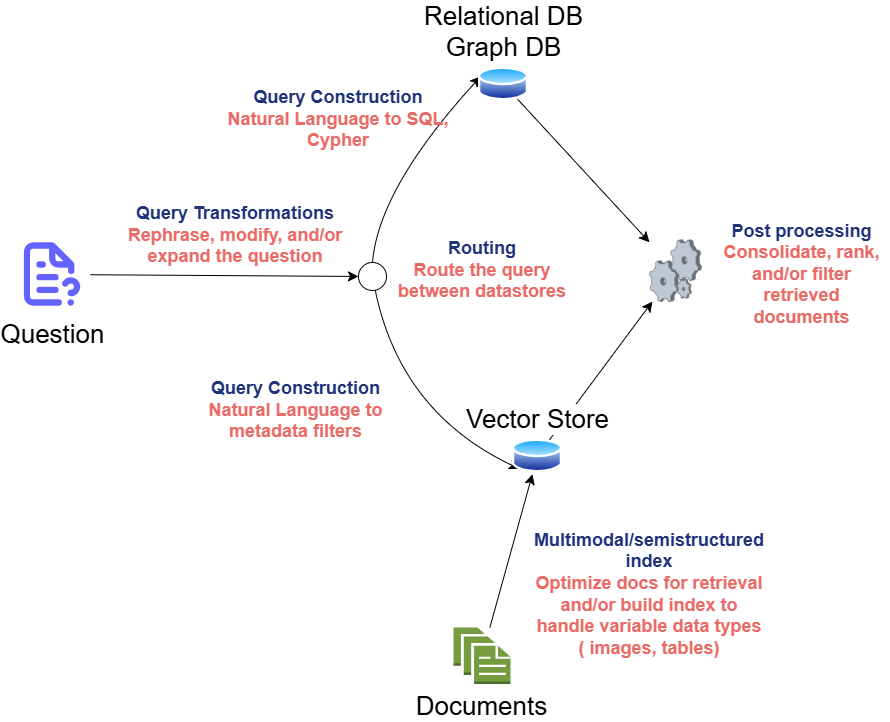

The diagram above was exported from draw.io. Its source (the exported page's mxGraphModel, read from the mxfile embedded in the PNG):
<mxGraphModel dx="1427" dy="819" grid="0" gridSize="10" guides="1" tooltips="1" connect="1" arrows="1" fold="1" page="0" pageScale="1" pageWidth="827" pageHeight="1169" math="0" shadow="0">
  <root>
    <mxCell id="0" />
    <mxCell id="1" parent="0" />
    <mxCell id="7HhSJcMcGKzdL6J7bYw6-9" style="edgeStyle=none;curved=1;rounded=0;orthogonalLoop=1;jettySize=auto;html=1;fontSize=26;startSize=8;endSize=8;" edge="1" parent="1" source="7HhSJcMcGKzdL6J7bYw6-22" target="7HhSJcMcGKzdL6J7bYw6-11">
      <mxGeometry relative="1" as="geometry">
        <mxPoint x="423.111083984375" y="532" as="targetPoint" />
        <mxPoint x="282" y="532" as="sourcePoint" />
      </mxGeometry>
    </mxCell>
    <mxCell id="7HhSJcMcGKzdL6J7bYw6-16" style="edgeStyle=none;curved=1;rounded=0;orthogonalLoop=1;jettySize=auto;html=1;exitX=0.5;exitY=0;exitDx=0;exitDy=0;entryX=0;entryY=0.25;entryDx=0;entryDy=0;fontSize=26;startSize=8;endSize=8;" edge="1" parent="1" source="7HhSJcMcGKzdL6J7bYw6-11" target="7HhSJcMcGKzdL6J7bYw6-12">
      <mxGeometry relative="1" as="geometry">
        <Array as="points">
          <mxPoint x="397" y="413" />
        </Array>
      </mxGeometry>
    </mxCell>
    <mxCell id="7HhSJcMcGKzdL6J7bYw6-17" style="edgeStyle=none;curved=1;rounded=0;orthogonalLoop=1;jettySize=auto;html=1;entryX=0;entryY=1;entryDx=0;entryDy=0;fontSize=26;startSize=8;endSize=8;" edge="1" parent="1" source="7HhSJcMcGKzdL6J7bYw6-11" target="7HhSJcMcGKzdL6J7bYw6-13">
      <mxGeometry relative="1" as="geometry">
        <Array as="points">
          <mxPoint x="419" y="637" />
        </Array>
      </mxGeometry>
    </mxCell>
    <mxCell id="7HhSJcMcGKzdL6J7bYw6-11" value="" style="ellipse;whiteSpace=wrap;html=1;aspect=fixed;fontSize=26;" vertex="1" parent="1">
      <mxGeometry x="377" y="487" width="28" height="28" as="geometry" />
    </mxCell>
    <mxCell id="7HhSJcMcGKzdL6J7bYw6-18" style="edgeStyle=none;curved=1;rounded=0;orthogonalLoop=1;jettySize=auto;html=1;fontSize=26;startSize=8;endSize=8;" edge="1" parent="1" source="7HhSJcMcGKzdL6J7bYw6-12" target="7HhSJcMcGKzdL6J7bYw6-14">
      <mxGeometry relative="1" as="geometry" />
    </mxCell>
    <mxCell id="7HhSJcMcGKzdL6J7bYw6-12" value="Relational DB&lt;div&gt;Graph DB&lt;/div&gt;" style="image;aspect=fixed;perimeter=ellipsePerimeter;html=1;align=center;shadow=0;dashed=0;spacingTop=3;image=img/lib/active_directory/database.svg;fontSize=26;labelPosition=center;verticalLabelPosition=top;verticalAlign=bottom;" vertex="1" parent="1">
      <mxGeometry x="497" y="290" width="50" height="37" as="geometry" />
    </mxCell>
    <mxCell id="7HhSJcMcGKzdL6J7bYw6-19" style="edgeStyle=none;curved=1;rounded=0;orthogonalLoop=1;jettySize=auto;html=1;fontSize=26;startSize=8;endSize=8;" edge="1" parent="1" source="7HhSJcMcGKzdL6J7bYw6-13" target="7HhSJcMcGKzdL6J7bYw6-14">
      <mxGeometry relative="1" as="geometry" />
    </mxCell>
    <mxCell id="7HhSJcMcGKzdL6J7bYw6-13" value="Vector Store" style="image;aspect=fixed;perimeter=ellipsePerimeter;html=1;align=center;shadow=0;dashed=0;spacingTop=3;image=img/lib/active_directory/database.svg;labelPosition=center;verticalLabelPosition=top;verticalAlign=bottom;fontSize=26;" vertex="1" parent="1">
      <mxGeometry x="531" y="662" width="50" height="37" as="geometry" />
    </mxCell>
    <mxCell id="7HhSJcMcGKzdL6J7bYw6-14" value="" style="verticalLabelPosition=bottom;sketch=0;aspect=fixed;html=1;verticalAlign=top;strokeColor=none;align=center;outlineConnect=0;shape=mxgraph.citrix.process;fontSize=26;" vertex="1" parent="1">
      <mxGeometry x="668" y="464" width="52" height="62" as="geometry" />
    </mxCell>
    <mxCell id="7HhSJcMcGKzdL6J7bYw6-20" style="edgeStyle=none;curved=1;rounded=0;orthogonalLoop=1;jettySize=auto;html=1;fontSize=26;startSize=8;endSize=8;" edge="1" parent="1" source="7HhSJcMcGKzdL6J7bYw6-15" target="7HhSJcMcGKzdL6J7bYw6-13">
      <mxGeometry relative="1" as="geometry" />
    </mxCell>
    <mxCell id="7HhSJcMcGKzdL6J7bYw6-15" value="Documents" style="outlineConnect=0;dashed=0;verticalLabelPosition=bottom;verticalAlign=top;align=center;html=1;shape=mxgraph.aws3.documents;fillColor=#759C3E;gradientColor=none;fontSize=26;" vertex="1" parent="1">
      <mxGeometry x="472" y="852" width="57" height="56.5" as="geometry" />
    </mxCell>
    <mxCell id="7HhSJcMcGKzdL6J7bYw6-22" value="Question" style="shape=image;html=1;verticalAlign=top;verticalLabelPosition=bottom;labelBackgroundColor=#ffffff;imageAspect=0;aspect=fixed;image=https://icons.diagrams.net/icon-cache1/Unicons_Line_vol_3-2965/file-question-alt-1457.svg;fontSize=26;" vertex="1" parent="1">
      <mxGeometry x="33" y="461" width="76" height="76" as="geometry" />
    </mxCell>
    <mxCell id="7HhSJcMcGKzdL6J7bYw6-24" value="&lt;font style=&quot;color: rgb(31, 51, 124);&quot;&gt;&lt;b&gt;Query Transformations&lt;/b&gt;&lt;/font&gt;&lt;div&gt;&lt;font style=&quot;color: rgb(234, 107, 102);&quot;&gt;&lt;b&gt;Rephrase, modify, and/or expand the question&lt;/b&gt;&lt;/font&gt;&lt;/div&gt;" style="text;html=1;whiteSpace=wrap;strokeColor=none;fillColor=none;align=center;verticalAlign=middle;rounded=0;fontSize=18;" vertex="1" parent="1">
      <mxGeometry x="139" y="445" width="230" height="30" as="geometry" />
    </mxCell>
    <mxCell id="7HhSJcMcGKzdL6J7bYw6-31" value="&lt;font style=&quot;color: rgb(31, 51, 124);&quot;&gt;&lt;b&gt;Query Construction&lt;/b&gt;&lt;/font&gt;&lt;div&gt;&lt;b style=&quot;color: light-dark(rgb(234, 107, 102), rgb(208, 99, 95)); background-color: transparent;&quot;&gt;Natural Language to SQL, Cypher&lt;/b&gt;&lt;/div&gt;" style="text;html=1;whiteSpace=wrap;strokeColor=none;fillColor=none;align=center;verticalAlign=middle;rounded=0;fontSize=18;" vertex="1" parent="1">
      <mxGeometry x="235" y="329" width="244" height="30" as="geometry" />
    </mxCell>
    <mxCell id="7HhSJcMcGKzdL6J7bYw6-33" value="&lt;font style=&quot;color: rgb(31, 51, 124);&quot;&gt;&lt;b&gt;Routing&lt;/b&gt;&lt;/font&gt;&lt;div&gt;&lt;b style=&quot;color: light-dark(rgb(234, 107, 102), rgb(208, 99, 95)); background-color: transparent;&quot;&gt;Route the query between datastores&lt;/b&gt;&lt;/div&gt;" style="text;html=1;whiteSpace=wrap;strokeColor=none;fillColor=none;align=center;verticalAlign=middle;rounded=0;fontSize=18;" vertex="1" parent="1">
      <mxGeometry x="412.5" y="480" width="176" height="30" as="geometry" />
    </mxCell>
    <mxCell id="7HhSJcMcGKzdL6J7bYw6-34" style="edgeStyle=none;curved=1;rounded=0;orthogonalLoop=1;jettySize=auto;html=1;exitX=0.75;exitY=0;exitDx=0;exitDy=0;fontSize=12;startSize=8;endSize=8;" edge="1" parent="1" source="7HhSJcMcGKzdL6J7bYw6-33" target="7HhSJcMcGKzdL6J7bYw6-33">
      <mxGeometry relative="1" as="geometry" />
    </mxCell>
    <mxCell id="7HhSJcMcGKzdL6J7bYw6-36" value="&lt;font style=&quot;color: rgb(31, 51, 124);&quot;&gt;&lt;b&gt;Query Construction&lt;/b&gt;&lt;/font&gt;&lt;div&gt;&lt;b style=&quot;color: light-dark(rgb(234, 107, 102), rgb(208, 99, 95)); background-color: transparent;&quot;&gt;Natural Language to metadata filters&lt;/b&gt;&lt;/div&gt;" style="text;html=1;whiteSpace=wrap;strokeColor=none;fillColor=none;align=center;verticalAlign=middle;rounded=0;fontSize=18;" vertex="1" parent="1">
      <mxGeometry x="224" y="620" width="181" height="30" as="geometry" />
    </mxCell>
    <mxCell id="7HhSJcMcGKzdL6J7bYw6-37" value="&lt;font style=&quot;color: rgb(31, 51, 124);&quot;&gt;&lt;b&gt;Multimodal/semistructured index&lt;/b&gt;&lt;/font&gt;&lt;div&gt;&lt;b style=&quot;color: light-dark(rgb(234, 107, 102), rgb(208, 99, 95)); background-color: transparent;&quot;&gt;Optimize docs for retrieval and/or build index to handle variable data types ( images, tables)&lt;/b&gt;&lt;/div&gt;" style="text;html=1;whiteSpace=wrap;strokeColor=none;fillColor=none;align=center;verticalAlign=middle;rounded=0;fontSize=18;" vertex="1" parent="1">
      <mxGeometry x="638" y="804" width="60" height="30" as="geometry" />
    </mxCell>
    <mxCell id="7HhSJcMcGKzdL6J7bYw6-39" value="&lt;font style=&quot;color: rgb(31, 51, 124);&quot;&gt;&lt;b&gt;Post processing&lt;/b&gt;&lt;/font&gt;&lt;div&gt;&lt;font color=&quot;#ea6b66&quot;&gt;&lt;b&gt;Consolidate, rank, and/or filter retrieved documents&lt;/b&gt;&lt;/font&gt;&lt;/div&gt;" style="text;html=1;whiteSpace=wrap;strokeColor=none;fillColor=none;align=center;verticalAlign=middle;rounded=0;fontSize=18;" vertex="1" parent="1">
      <mxGeometry x="733" y="484" width="175" height="30" as="geometry" />
    </mxCell>
  </root>
</mxGraphModel>